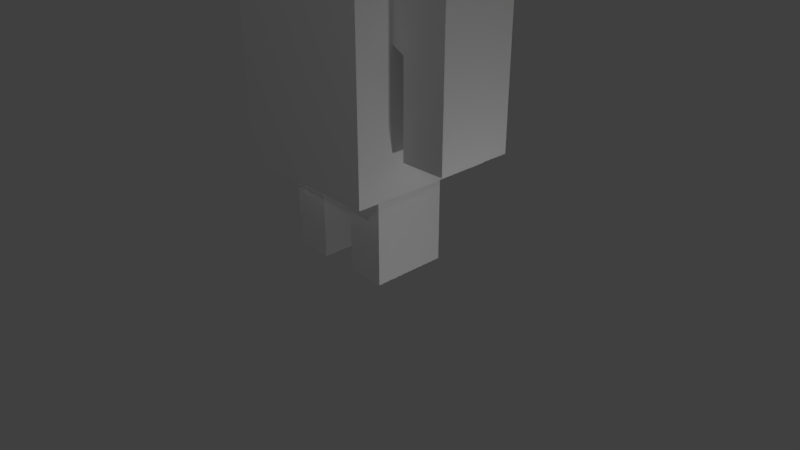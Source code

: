 # Source: 3dBoxMan_FullWeights.blend  (saved by Blender 2.79.0; exported with 4.5.12 LTS)
import bpy
from mathutils import Matrix  # noqa: F401  (used for matrix-valued properties, if any)

bpy.ops.wm.read_factory_settings(use_empty=True)
scene = bpy.context.scene
scene.name = 'Scene'

# ---- collections
col_collection_1 = bpy.data.collections.new('Collection 1'); scene.collection.children.link(col_collection_1)

# ---- materials (node trees are filled in below, after node groups)
mat_material = bpy.data.materials.new('Material')
mat_material.alpha_threshold = 0.0
mat_material.use_transparent_shadow = False
mat_material.roughness = 0.5
mat_material.line_color = (0.0, 0.0, 0.0, 1.0)

# ---- material node trees

# ---- world
world_world = bpy.data.worlds.new('World'); scene.world = world_world
world_world.color = (0.05088, 0.05088, 0.05088)
world_world.use_sun_shadow = False
world_world.sun_shadow_jitter_overblur = 0.0
world_world.cycles.sampling_method = 'MANUAL'

# ---- cameras
cam_camera = bpy.data.cameras.new('Camera')
cam_camera.clip_end = 100.0
cam_camera.lens = 35.0
cam_camera.sensor_width = 32.0
cam_camera.sensor_height = 18.0
cam_camera.ortho_scale = 7.314
cam_camera.dof.focus_distance = 0.0
cam_camera.dof.aperture_fstop = 128.0

# ---- lights
light_lamp = bpy.data.lights.new('Lamp', 'POINT')
light_lamp.transmission_factor = 0.0
light_lamp.cutoff_distance = 30.0
light_lamp.energy = 100.0
light_lamp.shadow_buffer_clip_start = 1.001
light_lamp.shadow_soft_size = 0.1
light_lamp.shadow_maximum_resolution = 0.006
light_lamp.use_absolute_resolution = True
light_lamp_001 = bpy.data.lights.new('Lamp.001', 'POINT')
light_lamp_001.transmission_factor = 0.0
light_lamp_001.cutoff_distance = 30.0
light_lamp_001.energy = 100.0
light_lamp_001.shadow_buffer_clip_start = 1.001
light_lamp_001.shadow_soft_size = 0.1
light_lamp_001.shadow_maximum_resolution = 0.006
light_lamp_001.use_absolute_resolution = True
light_lamp_002 = bpy.data.lights.new('Lamp.002', 'POINT')
light_lamp_002.transmission_factor = 0.0
light_lamp_002.cutoff_distance = 30.0
light_lamp_002.energy = 100.0
light_lamp_002.shadow_buffer_clip_start = 1.001
light_lamp_002.shadow_soft_size = 0.1
light_lamp_002.shadow_maximum_resolution = 0.006
light_lamp_002.use_absolute_resolution = True
light_lamp_003 = bpy.data.lights.new('Lamp.003', 'POINT')
light_lamp_003.transmission_factor = 0.0
light_lamp_003.cutoff_distance = 30.0
light_lamp_003.energy = 100.0
light_lamp_003.shadow_buffer_clip_start = 1.001
light_lamp_003.shadow_soft_size = 0.1
light_lamp_003.shadow_maximum_resolution = 0.006
light_lamp_003.use_absolute_resolution = True
light_lamp_004 = bpy.data.lights.new('Lamp.004', 'POINT')
light_lamp_004.transmission_factor = 0.0
light_lamp_004.cutoff_distance = 30.0
light_lamp_004.energy = 100.0
light_lamp_004.shadow_buffer_clip_start = 1.001
light_lamp_004.shadow_soft_size = 0.1
light_lamp_004.shadow_maximum_resolution = 0.006
light_lamp_004.use_absolute_resolution = True

# ---- meshes
me_cube = bpy.data.meshes.new('Cube')
me_cube.from_pydata([(1.0, 1.0, -1.409), (1.0, -1.0, -1.409), (1.0, 1.0, 1.409), (1.0, -1.0, 1.409), (1.0, -1.0, 0.3191), (1.0, 1.0, 0.3191), (1.0, -0.5, -1.409), (1.0, -0.5, 1.409), (1.0, 0.5, 1.409), (1.0, 0.5, -1.409), (1.0, 1.0, 1.062), (0.75, -1.0, 0.3191), (0.75, 1.0, 0.3191), (0.25, 1.0, 0.3191), (0.25, -1.0, 0.3191), (1.0, 0.5, 0.3191), (1.0, -0.5, 0.3191), (0.25, 0.5, -2.638), (0.25, 1.0, -1.409), (0.25, -1.0, -1.409), (0.25, 1.0, 1.409), (0.25, -1.0, 1.409), (0.25, -0.5, -1.409), (0.25, 0.5, -1.409), (0.75, 0.5, -2.638), (0.25, -0.5, 1.409), (0.25, 0.5, 1.409), (0.25, -0.5, -2.638), (0.75, -0.5, 1.409), (0.75, 0.5, 1.409), (0.75, -0.5, -2.638), (0.75, 1.0, -1.409), (0.75, -1.0, -1.409), (0.75, 1.0, 1.409), (0.75, -1.0, 1.409), (0.75, -0.5, -1.409), (0.75, 0.5, -1.409), (1.0, 0.5, 1.062), (1.0, -1.0, 1.062), (1.0, -0.5, 1.062), (0.75, -1.0, 1.062), (0.25, -1.0, 1.062), (0.25, 1.0, 1.062), (0.75, 1.0, 1.062), (1.738, 0.5, 1.145), (1.738, 0.5, 0.2369), (1.738, -0.5, 1.145), (1.738, -0.5, 0.2369), (1.16, -0.5, 0.2369), (1.16, -0.5, 1.145), (1.16, 0.5, 0.2369), (1.16, 0.5, 1.145), (1.738, 0.5, -0.939), (1.738, -0.5, -0.939), (1.16, -0.5, -0.939), (1.16, 0.5, -0.939), (0.25, -0.5, 1.578), (0.25, 0.5, 1.578), (0.9607, -0.853, 2.925), (0.9607, 0.853, 2.925), (0.9607, 0.853, 1.611), (0.9607, -0.853, 1.611), (0.25, -0.5, 1.578), (0.25, 0.5, 1.578), (-1.0, 1.0, -1.409), (-1.0, -1.0, -1.409), (0.0, -1.0, 0.3191), (0.0, 1.0, 0.3191), (-1.0, 1.0, 1.409), (-1.0, -1.0, 1.409), (-1.0, -1.0, 0.3191), (-1.0, 1.0, 0.3191), (0.0, 1.0, -1.409), (0.0, -1.0, -1.409), (0.0, 1.0, 1.409), (0.0, -1.0, 1.409), (-1.0, -0.5, -1.409), (0.0, -0.5, -1.409), (-1.0, -0.5, 1.409), (0.0, -0.5, 1.409), (0.0, 0.5, 1.409), (-1.0, 0.5, 1.409), (-1.0, 0.5, -1.409), (0.0, 0.5, -1.409), (-1.0, 1.0, 1.062), (0.0, 0.5, 1.062), (-0.75, -1.0, 0.3191), (-0.75, 1.0, 0.3191), (-0.25, 1.0, 0.3191), (-0.25, -1.0, 0.3191), (0.0, 0.5, 0.3191), (-1.0, 0.5, 0.3191), (0.0, -0.5, 0.3191), (-1.0, -0.5, 0.3191), (-0.25, 0.5, -2.638), (-0.25, 1.0, -1.409), (-0.25, -1.0, -1.409), (-0.25, 1.0, 1.409), (-0.25, -1.0, 1.409), (-0.25, -0.5, -1.409), (-0.25, 0.5, -1.409), (-0.75, 0.5, -2.638), (-0.25, -0.5, 1.409), (-0.25, 0.5, 1.409), (-0.25, -0.5, -2.638), (-0.75, -0.5, 1.409), (-0.75, 0.5, 1.409), (-0.75, -0.5, -2.638), (-0.75, 1.0, -1.409), (-0.75, -1.0, -1.409), (-0.75, 1.0, 1.409), (-0.75, -1.0, 1.409), (-0.75, -0.5, -1.409), (-0.75, 0.5, -1.409), (-1.0, 0.5, 1.062), (-1.0, -1.0, 1.062), (0.0, -0.5, 1.062), (-1.0, -0.5, 1.062), (0.0, 1.0, 1.062), (-0.75, -1.0, 1.062), (-0.25, -1.0, 1.062), (0.0, -1.0, 1.062), (-0.25, 1.0, 1.062), (-0.75, 1.0, 1.062), (-1.738, 0.5, 1.145), (-1.738, 0.5, 0.2369), (-1.738, -0.5, 1.145), (-1.738, -0.5, 0.2369), (-1.16, -0.5, 0.2369), (-1.16, -0.5, 1.145), (-1.16, 0.5, 0.2369), (-1.16, 0.5, 1.145), (-1.738, 0.5, -0.939), (-1.738, -0.5, -0.939), (-1.16, -0.5, -0.939), (-1.16, 0.5, -0.939), (0.0, 0.5, 1.578), (0.0, -0.5, 1.578), (-0.25, -0.5, 1.578), (-0.25, 0.5, 1.578), (0.0, 0.853, 2.925), (0.0, -0.853, 2.925), (-0.9607, -0.853, 2.925), (-0.9607, 0.853, 2.925), (-0.9607, 0.853, 1.611), (-0.9607, -0.853, 1.611), (0.0, -0.853, 1.611), (0.0, 0.853, 1.611), (0.0, 0.5, 1.578), (0.0, -0.5, 1.578), (-0.25, -0.5, 1.578), (-0.25, 0.5, 1.578)], [], [(28, 7, 8, 29), (35, 22, 27, 30), (39, 7, 3, 38), (29, 26, 25, 28), (13, 18, 72, 67), (41, 21, 75, 121), (25, 79, 75, 21), (22, 19, 73, 77), (32, 11, 14, 19), (10, 5, 12, 43), (22, 23, 17, 27), (10, 2, 8, 37), (43, 12, 13, 42), (20, 74, 80, 26), (18, 23, 83, 72), (11, 40, 41, 14), (49, 48, 47, 46), (4, 38, 40, 11), (6, 16, 4, 1), (42, 13, 67, 118), (19, 14, 66, 73), (0, 5, 15, 9), (33, 20, 26, 29), (9, 6, 35, 36), (25, 26, 57, 56), (35, 32, 19, 22), (28, 25, 21, 34), (40, 34, 21, 41), (12, 31, 18, 13), (23, 36, 24, 17), (1, 4, 11, 32), (37, 8, 7, 39), (24, 30, 27, 17), (23, 22, 77, 83), (5, 0, 31, 12), (38, 3, 34, 40), (7, 28, 34, 3), (6, 1, 32, 35), (36, 35, 30, 24), (9, 15, 16, 6), (2, 33, 29, 8), (0, 9, 36, 31), (31, 36, 23, 18), (20, 42, 118, 74), (33, 43, 42, 20), (5, 10, 37, 15), (2, 10, 43, 33), (14, 41, 121, 66), (16, 39, 38, 4), (45, 44, 46, 47), (48, 50, 55, 54), (51, 49, 46, 44), (50, 51, 44, 45), (15, 37, 51, 50), (37, 39, 49, 51), (16, 15, 50, 48), (39, 16, 48, 49), (54, 55, 52, 53), (50, 45, 52, 55), (47, 48, 54, 53), (45, 47, 53, 52), (61, 60, 59, 58), (79, 25, 56, 137), (26, 80, 136, 57), (140, 141, 58, 59), (146, 61, 58, 141), (60, 147, 140, 59), (57, 136, 147, 60), (137, 56, 61, 146), (56, 57, 60, 61), (57, 56, 62, 63), (56, 137, 149, 62), (136, 57, 63, 148), (105, 106, 81, 78), (112, 107, 104, 99), (117, 115, 69, 78), (106, 105, 102, 103), (85, 118, 74, 80), (88, 67, 72, 95), (120, 121, 75, 98), (102, 98, 75, 79), (99, 77, 73, 96), (109, 96, 89, 86), (84, 123, 87, 71), (99, 104, 94, 100), (90, 92, 77, 83), (121, 116, 79, 75), (84, 114, 81, 68), (123, 122, 88, 87), (97, 103, 80, 74), (95, 72, 83, 100), (86, 89, 120, 119), (129, 126, 127, 128), (70, 86, 119, 115), (76, 65, 70, 93), (83, 72, 67, 90), (122, 118, 67, 88), (96, 73, 66, 89), (85, 116, 92, 90), (73, 77, 92, 66), (64, 82, 91, 71), (110, 106, 103, 97), (82, 113, 112, 76), (102, 138, 139, 103), (112, 99, 96, 109), (105, 111, 98, 102), (119, 120, 98, 111), (87, 88, 95, 108), (100, 94, 101, 113), (65, 109, 86, 70), (114, 117, 78, 81), (101, 94, 104, 107), (100, 83, 77, 99), (71, 87, 108, 64), (115, 119, 111, 69), (78, 69, 111, 105), (76, 112, 109, 65), (113, 101, 107, 112), (82, 76, 93, 91), (68, 81, 106, 110), (64, 108, 113, 82), (108, 95, 100, 113), (80, 79, 116, 85), (97, 74, 118, 122), (110, 97, 122, 123), (71, 91, 114, 84), (66, 92, 116, 121), (68, 110, 123, 84), (89, 66, 121, 120), (90, 67, 118, 85), (93, 70, 115, 117), (125, 127, 126, 124), (128, 134, 135, 130), (131, 124, 126, 129), (130, 125, 124, 131), (91, 130, 131, 114), (114, 131, 129, 117), (93, 128, 130, 91), (117, 129, 128, 93), (134, 133, 132, 135), (130, 135, 132, 125), (127, 133, 134, 128), (125, 132, 133, 127), (145, 142, 143, 144), (79, 137, 138, 102), (80, 136, 137, 79), (103, 139, 136, 80), (140, 143, 142, 141), (146, 141, 142, 145), (144, 143, 140, 147), (147, 140, 141, 146), (136, 147, 146, 137), (139, 144, 147, 136), (137, 146, 145, 138), (138, 145, 144, 139), (139, 151, 150, 138), (138, 150, 149, 137), (136, 148, 151, 139), (137, 149, 148, 136)])
_uv = me_cube.uv_layers.new(name='UVMap')
_uv.uv.foreach_set('vector', [0.7117, 0.7752, 0.687, 0.7752, 0.687, 0.676, 0.7117, 0.676, 0.2585, 0.7772, 0.209, 0.7772, 0.209, 0.6553, 0.2585, 0.6553, 0.03821, 0.2792, 0.02426, 0.2945, 0.002418, 0.2902, 0.00542, 0.275, 0.7117, 0.676, 0.7613, 0.676, 0.7613, 0.7752, 0.7117, 0.7752, 0.5608, 0.657, 0.5608, 0.4857, 0.5856, 0.4857, 0.5856, 0.657, 0.1257, 0.6927, 0.1257, 0.7271, 0.1009, 0.7271, 0.1009, 0.6927, 0.7613, 0.7752, 0.7861, 0.7752, 0.7861, 0.8247, 0.7613, 0.8247, 0.5608, 0.3369, 0.5608, 0.2874, 0.5856, 0.2874, 0.5856, 0.3369, 0.1753, 0.4476, 0.1753, 0.619, 0.1257, 0.619, 0.1257, 0.4476, 0.4865, 0.7307, 0.4865, 0.657, 0.5112, 0.657, 0.5112, 0.7307, 0.9568, 0.9477, 0.8576, 0.9477, 0.8576, 0.8258, 0.9568, 0.8258, 0.1391, 0.3897, 0.07869, 0.4465, 0.04605, 0.351, 0.08317, 0.3247, 0.5112, 0.7307, 0.5112, 0.657, 0.5608, 0.657, 0.5608, 0.7307, 0.7613, 0.6264, 0.7861, 0.6264, 0.7861, 0.676, 0.7613, 0.676, 0.5608, 0.4857, 0.5608, 0.4361, 0.5856, 0.4361, 0.5856, 0.4857, 0.1753, 0.619, 0.1753, 0.6927, 0.1257, 0.6927, 0.1257, 0.619, 0.8836, 0.7483, 0.8836, 0.6582, 0.941, 0.6582, 0.941, 0.7483, 0.2001, 0.619, 0.2001, 0.6927, 0.1753, 0.6927, 0.1753, 0.619, 0.06494, 0.00356, 0.04982, 0.232, 0.0005539, 0.2262, 0.0005539, 0.00356, 0.5608, 0.7307, 0.5608, 0.657, 0.5856, 0.657, 0.5856, 0.7307, 0.1257, 0.4476, 0.1257, 0.619, 0.1009, 0.619, 0.1009, 0.4476, 0.2859, 0.0005539, 0.2091, 0.2845, 0.1379, 0.2536, 0.1993, 0.007598, 0.7117, 0.6264, 0.7613, 0.6264, 0.7613, 0.676, 0.7117, 0.676, 0.4865, 0.4361, 0.4865, 0.3369, 0.5112, 0.3369, 0.5112, 0.4361, 0.7975, 0.2633, 0.8967, 0.2633, 0.8967, 0.28, 0.7975, 0.28, 0.5112, 0.3369, 0.5112, 0.2874, 0.5608, 0.2874, 0.5608, 0.3369, 0.7117, 0.7752, 0.7613, 0.7752, 0.7613, 0.8247, 0.7117, 0.8247, 0.1753, 0.6927, 0.1753, 0.7271, 0.1257, 0.7271, 0.1257, 0.6927, 0.5112, 0.657, 0.5112, 0.4857, 0.5608, 0.4857, 0.5608, 0.657, 0.2818, 0.9503, 0.2322, 0.9503, 0.2322, 0.8285, 0.2818, 0.8285, 0.2001, 0.4476, 0.2001, 0.619, 0.1753, 0.619, 0.1753, 0.4476, 0.08317, 0.3247, 0.04605, 0.351, 0.02426, 0.2945, 0.03821, 0.2792, 0.0997, 0.9745, 0.0005539, 0.9745, 0.0005539, 0.9249, 0.0997, 0.9249, 0.5608, 0.4361, 0.5608, 0.3369, 0.5856, 0.3369, 0.5856, 0.4361, 0.4865, 0.657, 0.4865, 0.4857, 0.5112, 0.4857, 0.5112, 0.657, 0.2001, 0.6927, 0.2001, 0.7271, 0.1753, 0.7271, 0.1753, 0.6927, 0.687, 0.7752, 0.7117, 0.7752, 0.7117, 0.8247, 0.687, 0.8247, 0.4865, 0.3369, 0.4865, 0.2874, 0.5112, 0.2874, 0.5112, 0.3369, 0.3862, 0.9692, 0.287, 0.9692, 0.287, 0.8474, 0.3862, 0.8474, 0.1993, 0.007598, 0.1379, 0.2536, 0.04982, 0.232, 0.06494, 0.00356, 0.687, 0.6264, 0.7117, 0.6264, 0.7117, 0.676, 0.687, 0.676, 0.4865, 0.4857, 0.4865, 0.4361, 0.5112, 0.4361, 0.5112, 0.4857, 0.5112, 0.4857, 0.5112, 0.4361, 0.5608, 0.4361, 0.5608, 0.4857, 0.5608, 0.7651, 0.5608, 0.7307, 0.5856, 0.7307, 0.5856, 0.7651, 0.5112, 0.7651, 0.5112, 0.7307, 0.5608, 0.7307, 0.5608, 0.7651, 0.2091, 0.2845, 0.1391, 0.3897, 0.08317, 0.3247, 0.1379, 0.2536, 0.4865, 0.7651, 0.4865, 0.7307, 0.5112, 0.7307, 0.5112, 0.7651, 0.1257, 0.619, 0.1257, 0.6927, 0.1009, 0.6927, 0.1009, 0.619, 0.04982, 0.232, 0.03821, 0.2792, 0.00542, 0.275, 0.0005539, 0.2262, 0.7861, 0.5353, 0.7861, 0.6253, 0.687, 0.6253, 0.687, 0.5353, 0.0713, 0.2495, 0.104, 0.2606, 0.108, 0.241, 0.09096, 0.2365, 0.653, 0.8627, 0.653, 0.9618, 0.5956, 0.9618, 0.5956, 0.8627, 0.9994, 0.6582, 0.9994, 0.7483, 0.9421, 0.7483, 0.9421, 0.6582, 0.1379, 0.2536, 0.08317, 0.3247, 0.08396, 0.303, 0.104, 0.2606, 0.08317, 0.3247, 0.03821, 0.2792, 0.04952, 0.2772, 0.08396, 0.303, 0.04982, 0.232, 0.1379, 0.2536, 0.104, 0.2606, 0.0713, 0.2495, 0.03821, 0.2792, 0.04982, 0.232, 0.0713, 0.2495, 0.04952, 0.2772, 0.7872, 0.7593, 0.8864, 0.7593, 0.8864, 0.8166, 0.7872, 0.8166, 0.9994, 0.6582, 0.9421, 0.6582, 0.9421, 0.5417, 0.9994, 0.5417, 0.941, 0.6582, 0.8836, 0.6582, 0.8836, 0.5417, 0.941, 0.5417, 0.7861, 0.5353, 0.687, 0.5353, 0.687, 0.4187, 0.7861, 0.4187, 0.287, 0.716, 0.4562, 0.716, 0.4562, 0.8463, 0.287, 0.8463, 0.2597, 0.4476, 0.2844, 0.4476, 0.2844, 0.4643, 0.2597, 0.4643, 0.2844, 0.4821, 0.2597, 0.4821, 0.2597, 0.4654, 0.2844, 0.4654, 0.8825, 0.589, 0.8825, 0.7581, 0.7872, 0.7581, 0.7872, 0.589, 0.8572, 0.2874, 0.9525, 0.2874, 0.9525, 0.4176, 0.8572, 0.4176, 0.7975, 0.1319, 0.8928, 0.1319, 0.8928, 0.2622, 0.7975, 0.2622, 0.8213, 0.8506, 0.8214, 0.8258, 0.8565, 0.8259, 0.8563, 0.9212, 0.7221, 0.8258, 0.7222, 0.8506, 0.6872, 0.9212, 0.687, 0.8259, 0.7222, 0.8506, 0.8213, 0.8506, 0.8563, 0.9212, 0.6872, 0.9212, 0.2249, 0.955, 0.1681, 0.955, 0.1681, 0.954, 0.2249, 0.954, 0.1681, 0.955, 0.1113, 0.955, 0.1113, 0.954, 0.1681, 0.954, 0.2818, 0.955, 0.2249, 0.955, 0.2249, 0.954, 0.2818, 0.954, 0.7221, 0.05013, 0.7221, 0.1493, 0.6973, 0.1493, 0.6973, 0.05013, 0.3873, 0.9692, 0.3873, 0.8474, 0.4369, 0.8474, 0.4369, 0.9692, 0.5963, 0.1352, 0.6086, 0.09035, 0.6333, 0.09632, 0.6247, 0.1319, 0.7221, 0.1493, 0.7221, 0.05013, 0.7716, 0.05013, 0.7716, 0.1493, 0.4358, 0.5324, 0.4853, 0.5324, 0.4853, 0.5669, 0.4358, 0.5669, 0.6115, 0.657, 0.5867, 0.657, 0.5867, 0.4857, 0.6115, 0.4857, 0.07493, 0.6927, 0.09971, 0.6927, 0.0997, 0.7272, 0.07491, 0.7272, 0.7716, 0.05013, 0.7716, 0.0005539, 0.7964, 0.0005539, 0.7964, 0.05013, 0.6115, 0.3369, 0.5867, 0.3369, 0.5867, 0.2874, 0.6115, 0.2874, 0.02544, 0.4476, 0.07501, 0.4477, 0.07495, 0.619, 0.02538, 0.619, 0.6859, 0.7307, 0.6611, 0.7307, 0.6611, 0.657, 0.6859, 0.657, 0.1319, 0.9503, 0.1319, 0.8285, 0.2311, 0.8285, 0.2311, 0.9503, 0.4358, 0.4587, 0.3366, 0.4587, 0.3366, 0.2874, 0.4358, 0.2874, 0.287, 0.5324, 0.3366, 0.5324, 0.3366, 0.5669, 0.287, 0.5669, 0.6259, 0.2858, 0.6107, 0.2101, 0.6553, 0.2004, 0.6962, 0.2863, 0.6611, 0.7307, 0.6115, 0.7307, 0.6115, 0.657, 0.6611, 0.657, 0.7716, 0.1988, 0.7716, 0.1493, 0.7964, 0.1493, 0.7964, 0.1988, 0.6115, 0.4857, 0.5867, 0.4857, 0.5867, 0.4361, 0.6115, 0.4361, 0.02538, 0.619, 0.07495, 0.619, 0.07493, 0.6927, 0.02535, 0.6927, 0.9513, 0.2072, 0.8939, 0.2072, 0.8939, 0.1171, 0.9513, 0.1171, 0.0005912, 0.619, 0.02538, 0.619, 0.02535, 0.6927, 0.0005657, 0.6927, 0.294, 0.08378, 0.287, 0.0005539, 0.5456, 0.06255, 0.5348, 0.1224, 0.4358, 0.2874, 0.4853, 0.2874, 0.4853, 0.4587, 0.4358, 0.4587, 0.6115, 0.7307, 0.5867, 0.7307, 0.5867, 0.657, 0.6115, 0.657, 0.07501, 0.4477, 0.0998, 0.4477, 0.09974, 0.6191, 0.07495, 0.619, 0.4358, 0.5324, 0.3366, 0.5324, 0.3366, 0.4587, 0.4358, 0.4587, 0.287, 0.2874, 0.3366, 0.2874, 0.3366, 0.4587, 0.287, 0.4587, 0.2974, 0.2863, 0.2964, 0.219, 0.5308, 0.2158, 0.5298, 0.2826, 0.7221, 0.1988, 0.7221, 0.1493, 0.7716, 0.1493, 0.7716, 0.1988, 0.6859, 0.4361, 0.6611, 0.4361, 0.6611, 0.3369, 0.6859, 0.3369, 0.6973, 0.2751, 0.6973, 0.2584, 0.7964, 0.2584, 0.7964, 0.2751, 0.6611, 0.3369, 0.6115, 0.3369, 0.6115, 0.2874, 0.6611, 0.2874, 0.7221, 0.05013, 0.7221, 0.0005539, 0.7716, 0.0005539, 0.7716, 0.05013, 0.02535, 0.6927, 0.07493, 0.6927, 0.07491, 0.7272, 0.02534, 0.7271, 0.6611, 0.657, 0.6115, 0.657, 0.6115, 0.4857, 0.6611, 0.4857, 0.4865, 0.9845, 0.4865, 0.8627, 0.536, 0.8627, 0.536, 0.9845, 0.0006502, 0.4476, 0.02544, 0.4476, 0.02538, 0.619, 0.0005912, 0.619, 0.6107, 0.2101, 0.5963, 0.1352, 0.6247, 0.1319, 0.6553, 0.2004, 0.7861, 0.9223, 0.7861, 0.9719, 0.687, 0.9719, 0.687, 0.9223, 0.6115, 0.4361, 0.5867, 0.4361, 0.5867, 0.3369, 0.6115, 0.3369, 0.6859, 0.657, 0.6611, 0.657, 0.6611, 0.4857, 0.6859, 0.4857, 0.0005657, 0.6927, 0.02535, 0.6927, 0.02534, 0.7271, 0.0005539, 0.7271, 0.6973, 0.05013, 0.6973, 0.0005539, 0.7221, 0.0005539, 0.7221, 0.05013, 0.6859, 0.3369, 0.6611, 0.3369, 0.6611, 0.2874, 0.6859, 0.2874, 0.8836, 0.5406, 0.8836, 0.4187, 0.9827, 0.4187, 0.9827, 0.5406, 0.2964, 0.219, 0.294, 0.08378, 0.5348, 0.1224, 0.5308, 0.2158, 0.6973, 0.1988, 0.6973, 0.1493, 0.7221, 0.1493, 0.7221, 0.1988, 0.6859, 0.4857, 0.6611, 0.4857, 0.6611, 0.4361, 0.6859, 0.4361, 0.6611, 0.4857, 0.6115, 0.4857, 0.6115, 0.4361, 0.6611, 0.4361, 0.4358, 0.5669, 0.3366, 0.5669, 0.3366, 0.5324, 0.4358, 0.5324, 0.6115, 0.7651, 0.5867, 0.7651, 0.5867, 0.7307, 0.6115, 0.7307, 0.6611, 0.7651, 0.6115, 0.7651, 0.6115, 0.7307, 0.6611, 0.7307, 0.5298, 0.2826, 0.5308, 0.2158, 0.6107, 0.2101, 0.6259, 0.2858, 0.287, 0.4587, 0.3366, 0.4587, 0.3366, 0.5324, 0.287, 0.5324, 0.6859, 0.7651, 0.6611, 0.7651, 0.6611, 0.7307, 0.6859, 0.7307, 0.07495, 0.619, 0.09974, 0.6191, 0.09971, 0.6927, 0.07493, 0.6927, 0.4358, 0.4587, 0.4853, 0.4587, 0.4853, 0.5324, 0.4358, 0.5324, 0.5348, 0.1224, 0.5456, 0.06255, 0.6086, 0.09035, 0.5963, 0.1352, 0.1171, 0.8274, 0.1171, 0.7283, 0.2072, 0.7283, 0.2072, 0.8274, 0.5468, 0.1516, 0.5261, 0.1613, 0.5249, 0.1792, 0.5471, 0.1889, 0.5945, 0.9618, 0.5371, 0.9618, 0.5371, 0.8627, 0.5945, 0.8627, 0.2012, 0.5642, 0.2585, 0.5642, 0.2585, 0.6542, 0.2012, 0.6542, 0.5308, 0.2158, 0.5471, 0.1889, 0.5928, 0.1964, 0.6107, 0.2101, 0.6107, 0.2101, 0.5928, 0.1964, 0.5869, 0.1467, 0.5963, 0.1352, 0.5348, 0.1224, 0.5468, 0.1516, 0.5471, 0.1889, 0.5308, 0.2158, 0.5963, 0.1352, 0.5869, 0.1467, 0.5468, 0.1516, 0.5348, 0.1224, 0.6973, 0.2573, 0.6973, 0.2, 0.7964, 0.2, 0.7964, 0.2573, 0.2012, 0.5642, 0.2012, 0.4476, 0.2585, 0.4476, 0.2585, 0.5642, 0.8939, 0.1171, 0.8939, 0.0005539, 0.9513, 0.0005539, 0.9513, 0.1171, 0.1171, 0.8274, 0.0005539, 0.8274, 0.0005539, 0.7283, 0.1171, 0.7283, 0.687, 0.4176, 0.687, 0.2874, 0.8561, 0.2874, 0.8561, 0.4176, 0.2844, 0.501, 0.2844, 0.5177, 0.2597, 0.5177, 0.2597, 0.501, 0.4358, 0.5669, 0.4358, 0.5835, 0.3366, 0.5835, 0.3366, 0.5669, 0.2597, 0.4999, 0.2597, 0.4832, 0.2844, 0.4832, 0.2844, 0.4999, 0.8825, 0.5879, 0.7872, 0.5879, 0.7872, 0.4187, 0.8825, 0.4187, 0.8928, 0.0005539, 0.8928, 0.1308, 0.7975, 0.1308, 0.7975, 0.0005539, 0.0005539, 0.8285, 0.1308, 0.8285, 0.1308, 0.9238, 0.0005539, 0.9238, 0.4562, 0.5846, 0.4562, 0.7149, 0.287, 0.7149, 0.287, 0.5846, 0.8314, 0.283, 0.8664, 0.2863, 0.6973, 0.2863, 0.7323, 0.283, 0.6208, 0.8368, 0.6558, 0.7663, 0.656, 0.8615, 0.6209, 0.8616, 0.5216, 0.8616, 0.4865, 0.8615, 0.4867, 0.7663, 0.5217, 0.8368, 0.5217, 0.8368, 0.4867, 0.7663, 0.6558, 0.7663, 0.6208, 0.8368, 0.2249, 0.9515, 0.2249, 0.9524, 0.1681, 0.9524, 0.1681, 0.9515, 0.1681, 0.9515, 0.1681, 0.9524, 0.1113, 0.9529, 0.1113, 0.9519, 0.2818, 0.9519, 0.2817, 0.9529, 0.2249, 0.9524, 0.2249, 0.9515, 0.7872, 0.8216, 0.7872, 0.8197, 0.8974, 0.8177, 0.8974, 0.8197])
me_cube.materials.append(mat_material)
me_cube.use_remesh_preserve_volume = False
me_cube.use_remesh_preserve_attributes = False
me_cube.use_mirror_vertex_groups = False
me_cube.update()
arm_spine_001 = bpy.data.armatures.new('Spine.001')  # bones are not reproduced

# ---- objects
ob_armature = bpy.data.objects.new('Armature', arm_spine_001)
ob_a_person = bpy.data.objects.new('A_Person', me_cube)
ob_lamp = bpy.data.objects.new('Lamp', light_lamp)
ob_camera = bpy.data.objects.new('Camera', cam_camera)
ob_lamp_001 = bpy.data.objects.new('Lamp.001', light_lamp_001)
ob_lamp_002 = bpy.data.objects.new('Lamp.002', light_lamp_002)
ob_lamp_003 = bpy.data.objects.new('Lamp.003', light_lamp_003)
ob_lamp_004 = bpy.data.objects.new('Lamp.004', light_lamp_004)

# ---- transforms, parenting, visibility, modifiers, constraints
ob_armature.location = (-0.008297, -0.05803, 1.299)
ob_armature.show_in_front = True
ob_armature.lineart.crease_threshold = 0.0
ob_a_person.parent = ob_armature
ob_a_person.matrix_parent_inverse = Matrix(((1.0, 0.0, 0.0, 0.008297), (0.0, 1.0, 0.0, 0.05803), (0.0, 0.0, 1.0, -1.299), (0.0, 0.0, 0.0, 1.0)))
ob_a_person.location = (0.0, 0.0, 2.688)
ob_a_person.lock_rotations_4d = False
ob_a_person.empty_display_type = 'ARROWS'
ob_a_person.lineart.crease_threshold = 0.0
_vg = ob_a_person.vertex_groups.new(name='SpineBottom')
_vg = ob_a_person.vertex_groups.new(name='SpineTop')
for _i, _w in zip([0, 1, 2, 3, 4, 5, 6, 7, 8, 9, 10, 11, 12, 13, 14, 15, 16, 17, 18, 19, 20, 21, 22, 23, 24, 25, 26, 27, 28, 29, 30, 31, 32, 33, 34, 35, 36, 37, 38, 39, 40, 41, 42, 43, 44, 45, 46, 47, 48, 49, 50, 51, 52, 53, 54, 55, 56, 57, 58, 59, 60, 61, 62, 63, 64, 65, 66, 67, 68, 69, 70, 71, 72, 73, 74, 75, 76, 77, 78, 79, 80, 81, 82, 83, 84, 85, 86, 87, 88, 89, 90, 91, 92, 93, 94, 95, 96, 97, 98, 99, 100, 101, 102, 103, 104, 105, 106, 107, 108, 109, 110, 111, 112, 113, 114, 115, 116, 117, 118, 119, 120, 121, 122, 123, 124, 125, 126, 127, 128, 129, 130, 131, 132, 133, 134, 135, 136, 137, 138, 139, 140, 141, 142, 143, 144, 145, 146, 147, 148, 149, 150, 151], [1.0, 1.0, 1.0, 1.0, 1.0, 1.0, 1.0, 1.0, 1.0, 1.0, 1.0, 1.0, 1.0, 1.0, 1.0, 1.0, 1.0, 0.0, 1.0, 1.0, 1.0, 1.0, 1.0, 1.0, 0.0, 1.0, 1.0, 0.0, 1.0, 1.0, 0.0, 1.0, 1.0, 1.0, 1.0, 1.0, 1.0, 1.0, 1.0, 1.0, 1.0, 1.0, 1.0, 1.0, 0.0, 0.0, 0.0, 0.0, 0.0, 0.0, 0.0, 0.0, 0.0, 0.0, 0.0, 0.0, 1.0, 1.0, 0.0, 0.0, 0.0, 0.0, 1.0, 1.0, 1.0, 1.0, 1.0, 1.0, 1.0, 1.0, 1.0, 1.0, 1.0, 1.0, 1.0, 1.0, 1.0, 1.0, 1.0, 1.0, 1.0, 1.0, 1.0, 1.0, 1.0, 1.0, 1.0, 1.0, 1.0, 1.0, 1.0, 1.0, 1.0, 1.0, 0.0, 1.0, 1.0, 1.0, 1.0, 1.0, 1.0, 0.0, 1.0, 1.0, 0.0, 1.0, 1.0, 0.0, 1.0, 1.0, 1.0, 1.0, 1.0, 1.0, 1.0, 1.0, 1.0, 1.0, 1.0, 1.0, 1.0, 1.0, 1.0, 1.0, 0.0, 0.0, 0.0, 0.0, 0.0, 0.0, 0.0, 0.0, 0.0, 0.0, 0.0, 0.0, 1.0, 1.0, 1.0, 1.0, 0.0, 0.0, 0.0, 0.0, 0.0, 0.0, 0.0, 0.0, 1.0, 1.0, 1.0, 1.0]): _vg.add([_i], _w, 'REPLACE')
_vg = ob_a_person.vertex_groups.new(name='L_Collar')
_vg = ob_a_person.vertex_groups.new(name='L_Shoulder')
_vg = ob_a_person.vertex_groups.new(name='L_Arm')
for _i, _w in zip([16, 37, 39, 44, 45, 46, 47, 48, 49, 50, 51, 52, 53, 54, 55], [0.001264, 0.004619, 0.0006984, 1.0, 0.9999, 1.0, 1.0, 1.0, 1.0, 0.9942, 1.0, 0.9932, 1.0, 0.9994, 1.0]): _vg.add([_i], _w, 'REPLACE')
_vg = ob_a_person.vertex_groups.new(name='R_Collar')
_vg = ob_a_person.vertex_groups.new(name='R_Shoulder')
_vg = ob_a_person.vertex_groups.new(name='R_arm')
for _i, _w in zip([91, 117, 124, 125, 126, 127, 128, 129, 130, 131, 132, 133, 134, 135], [0.03331, 0.001478, 1.0, 1.0, 0.9985, 1.0, 0.9999, 1.0, 1.0, 1.0, 1.0, 1.0, 0.997, 1.0]): _vg.add([_i], _w, 'REPLACE')
_vg = ob_a_person.vertex_groups.new(name='Neck')
for _i, _w in zip([2, 3, 7, 8, 10, 14, 19, 20, 33, 34, 39, 43, 56, 57, 58, 59, 60, 61, 62, 63, 66, 68, 69, 73, 74, 92, 105, 110, 111, 136, 137, 138, 139, 140, 141, 142, 143, 144, 145, 146, 147, 148, 150, 151], [0.0, 2.878e-15, 3.775e-12, 7.428e-05, 0.0, 0.0, 0.0, 2.395e-06, 0.0, 0.0, 0.0, 0.0, 0.0, 0.0, 0.9998, 1.0, 0.9742, 1.0, 0.0, 0.0, 0.0, 0.0, 0.0, 0.0, 0.0, 0.0, 9.644e-07, 0.0, 1.806e-05, 6.282e-05, 5.471e-06, 0.0, 3.402e-07, 1.0, 0.9999, 0.9999, 1.0, 0.9358, 0.9999, 0.9962, 0.999, 0.0, 0.0, 0.0]): _vg.add([_i], _w, 'REPLACE')
_vg = ob_a_person.vertex_groups.new(name='L_Hip')
_vg = ob_a_person.vertex_groups.new(name='L_Leg')
for _i, _w in zip([17, 24, 27, 30], [0.9937, 0.9889, 1.0, 0.9831]): _vg.add([_i], _w, 'REPLACE')
_vg = ob_a_person.vertex_groups.new(name='R_Hip')
_vg = ob_a_person.vertex_groups.new(name='R_Leg')
for _i, _w in zip([94, 101, 104, 107], [1.0, 1.0, 1.0, 0.9999]): _vg.add([_i], _w, 'REPLACE')
_m = ob_a_person.modifiers.new('Armature', 'ARMATURE')
_m.object = ob_armature
ob_lamp.location = (6.039, -6.708, 6.188)
ob_lamp.rotation_euler = (0.6503, 0.05522, 1.866)
ob_lamp.lock_rotations_4d = False
ob_lamp.empty_display_type = 'ARROWS'
ob_lamp.color = (0.0, 0.0, 0.0, 0.0)
ob_lamp.lineart.crease_threshold = 0.0
ob_camera.location = (7.481, -6.508, 5.344)
ob_camera.rotation_euler = (1.109, 0.0, 0.8149)
ob_camera.lock_rotations_4d = False
ob_camera.empty_display_type = 'ARROWS'
ob_camera.color = (0.0, 0.0, 0.0, 0.0)
ob_camera.display_type = 'WIRE'
ob_camera.lineart.crease_threshold = 0.0
ob_lamp_001.location = (0.3599, -0.2589, -3.972)
ob_lamp_001.rotation_euler = (0.6503, 0.05522, 1.866)
ob_lamp_001.lock_rotations_4d = False
ob_lamp_001.empty_display_type = 'ARROWS'
ob_lamp_001.color = (0.0, 0.0, 0.0, 0.0)
ob_lamp_001.lineart.crease_threshold = 0.0
ob_lamp_002.location = (-3.985, -0.2589, 0.1717)
ob_lamp_002.rotation_euler = (0.6503, 0.05522, 1.866)
ob_lamp_002.lock_rotations_4d = False
ob_lamp_002.empty_display_type = 'ARROWS'
ob_lamp_002.color = (0.0, 0.0, 0.0, 0.0)
ob_lamp_002.lineart.crease_threshold = 0.0
ob_lamp_003.location = (4.894, -0.2589, 0.1717)
ob_lamp_003.rotation_euler = (0.6503, 0.05522, 1.866)
ob_lamp_003.lock_rotations_4d = False
ob_lamp_003.empty_display_type = 'ARROWS'
ob_lamp_003.color = (0.0, 0.0, 0.0, 0.0)
ob_lamp_003.lineart.crease_threshold = 0.0
ob_lamp_004.location = (-0.4104, 3.754, 5.356)
ob_lamp_004.rotation_euler = (0.6503, 0.05522, 1.866)
ob_lamp_004.lock_rotations_4d = False
ob_lamp_004.empty_display_type = 'ARROWS'
ob_lamp_004.color = (0.0, 0.0, 0.0, 0.0)
ob_lamp_004.lineart.crease_threshold = 0.0

# ---- collection membership
col_collection_1.objects.link(ob_armature)
col_collection_1.objects.link(ob_a_person)
col_collection_1.objects.link(ob_lamp)
col_collection_1.objects.link(ob_camera)
col_collection_1.objects.link(ob_lamp_001)
col_collection_1.objects.link(ob_lamp_002)
col_collection_1.objects.link(ob_lamp_003)
col_collection_1.objects.link(ob_lamp_004)

# ---- scene / render settings (as saved in the file)
scene.camera = ob_camera
scene.frame_start = 0; scene.frame_end = 20; scene.frame_set(4)
scene.render.engine = 'BLENDER_EEVEE_NEXT'
scene.render.resolution_percentage = 50
scene.render.dither_intensity = 0.0
scene.cycles.use_denoising = False
scene.cycles.samples = 128
scene.cycles.sampling_pattern = 'TABULATED_SOBOL'
scene.cycles.use_adaptive_sampling = False
scene.cycles.use_light_tree = False
scene.cycles.blur_glossy = 0.0
scene.cycles.sample_clamp_indirect = 0.0
scene.view_settings.view_transform = 'Standard'
bpy.context.view_layer.update()
